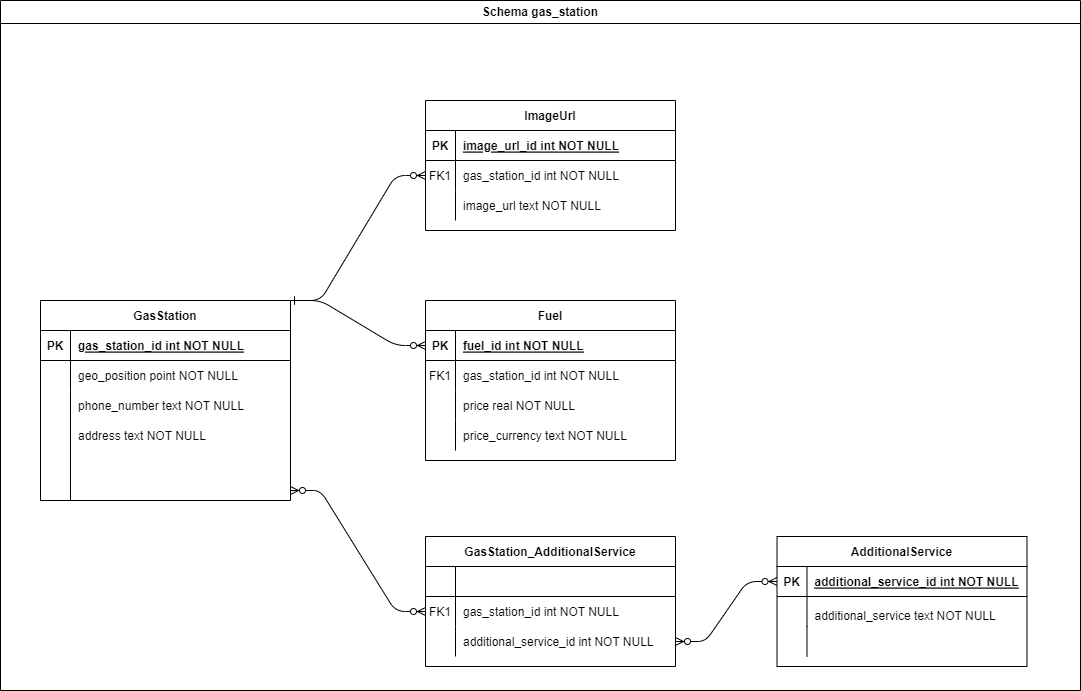

The diagram above was exported from draw.io. Its source (the exported page's mxGraphModel, read from the mxfile embedded in the PNG):
<mxGraphModel dx="910" dy="1587" grid="1" gridSize="10" guides="1" tooltips="1" connect="1" arrows="1" fold="1" page="1" pageScale="1" pageWidth="850" pageHeight="1100" background="#ffffff" math="0" shadow="0" extFonts="Permanent Marker^https://fonts.googleapis.com/css?family=Permanent+Marker">
  <root>
    <mxCell id="0" />
    <mxCell id="1" parent="0" />
    <mxCell id="T69Y-6VNRE7Yw_kyt_R7-8" value="phone_number text NOT NULL" style="shape=partialRectangle;overflow=hidden;connectable=0;fillColor=none;top=0;left=0;bottom=0;right=0;align=left;spacingLeft=6;" parent="1" vertex="1">
      <mxGeometry x="70" y="210" width="220" height="30" as="geometry">
        <mxRectangle width="220" height="30" as="alternateBounds" />
      </mxGeometry>
    </mxCell>
    <mxCell id="C-vyLk0tnHw3VtMMgP7b-1" value="" style="edgeStyle=entityRelationEdgeStyle;endArrow=ERzeroToMany;startArrow=ERone;endFill=1;startFill=0;exitX=1;exitY=0;exitDx=0;exitDy=0;" parent="1" source="C-vyLk0tnHw3VtMMgP7b-23" target="C-vyLk0tnHw3VtMMgP7b-6" edge="1">
      <mxGeometry width="100" height="100" relative="1" as="geometry">
        <mxPoint x="340" y="720" as="sourcePoint" />
        <mxPoint x="440" y="620" as="targetPoint" />
      </mxGeometry>
    </mxCell>
    <mxCell id="C-vyLk0tnHw3VtMMgP7b-2" value="ImageUrl" style="shape=table;startSize=30;container=1;collapsible=1;childLayout=tableLayout;fixedRows=1;rowLines=0;fontStyle=1;align=center;resizeLast=1;" parent="1" vertex="1">
      <mxGeometry x="425" y="-80" width="250" height="130" as="geometry" />
    </mxCell>
    <mxCell id="C-vyLk0tnHw3VtMMgP7b-3" value="" style="shape=partialRectangle;collapsible=0;dropTarget=0;pointerEvents=0;fillColor=none;points=[[0,0.5],[1,0.5]];portConstraint=eastwest;top=0;left=0;right=0;bottom=1;" parent="C-vyLk0tnHw3VtMMgP7b-2" vertex="1">
      <mxGeometry y="30" width="250" height="30" as="geometry" />
    </mxCell>
    <mxCell id="C-vyLk0tnHw3VtMMgP7b-4" value="PK" style="shape=partialRectangle;overflow=hidden;connectable=0;fillColor=none;top=0;left=0;bottom=0;right=0;fontStyle=1;" parent="C-vyLk0tnHw3VtMMgP7b-3" vertex="1">
      <mxGeometry width="30" height="30" as="geometry">
        <mxRectangle width="30" height="30" as="alternateBounds" />
      </mxGeometry>
    </mxCell>
    <mxCell id="C-vyLk0tnHw3VtMMgP7b-5" value="image_url_id int NOT NULL " style="shape=partialRectangle;overflow=hidden;connectable=0;fillColor=none;top=0;left=0;bottom=0;right=0;align=left;spacingLeft=6;fontStyle=5;" parent="C-vyLk0tnHw3VtMMgP7b-3" vertex="1">
      <mxGeometry x="30" width="220" height="30" as="geometry">
        <mxRectangle width="220" height="30" as="alternateBounds" />
      </mxGeometry>
    </mxCell>
    <mxCell id="C-vyLk0tnHw3VtMMgP7b-6" value="" style="shape=partialRectangle;collapsible=0;dropTarget=0;pointerEvents=0;fillColor=none;points=[[0,0.5],[1,0.5]];portConstraint=eastwest;top=0;left=0;right=0;bottom=0;" parent="C-vyLk0tnHw3VtMMgP7b-2" vertex="1">
      <mxGeometry y="60" width="250" height="30" as="geometry" />
    </mxCell>
    <mxCell id="C-vyLk0tnHw3VtMMgP7b-7" value="FK1" style="shape=partialRectangle;overflow=hidden;connectable=0;fillColor=none;top=0;left=0;bottom=0;right=0;" parent="C-vyLk0tnHw3VtMMgP7b-6" vertex="1">
      <mxGeometry width="30" height="30" as="geometry">
        <mxRectangle width="30" height="30" as="alternateBounds" />
      </mxGeometry>
    </mxCell>
    <mxCell id="C-vyLk0tnHw3VtMMgP7b-8" value="gas_station_id int NOT NULL" style="shape=partialRectangle;overflow=hidden;connectable=0;fillColor=none;top=0;left=0;bottom=0;right=0;align=left;spacingLeft=6;" parent="C-vyLk0tnHw3VtMMgP7b-6" vertex="1">
      <mxGeometry x="30" width="220" height="30" as="geometry">
        <mxRectangle width="220" height="30" as="alternateBounds" />
      </mxGeometry>
    </mxCell>
    <mxCell id="C-vyLk0tnHw3VtMMgP7b-9" value="" style="shape=partialRectangle;collapsible=0;dropTarget=0;pointerEvents=0;fillColor=none;points=[[0,0.5],[1,0.5]];portConstraint=eastwest;top=0;left=0;right=0;bottom=0;" parent="C-vyLk0tnHw3VtMMgP7b-2" vertex="1">
      <mxGeometry y="90" width="250" height="30" as="geometry" />
    </mxCell>
    <mxCell id="C-vyLk0tnHw3VtMMgP7b-10" value="" style="shape=partialRectangle;overflow=hidden;connectable=0;fillColor=none;top=0;left=0;bottom=0;right=0;" parent="C-vyLk0tnHw3VtMMgP7b-9" vertex="1">
      <mxGeometry width="30" height="30" as="geometry">
        <mxRectangle width="30" height="30" as="alternateBounds" />
      </mxGeometry>
    </mxCell>
    <mxCell id="C-vyLk0tnHw3VtMMgP7b-11" value="image_url text NOT NULL" style="shape=partialRectangle;overflow=hidden;connectable=0;fillColor=none;top=0;left=0;bottom=0;right=0;align=left;spacingLeft=6;" parent="C-vyLk0tnHw3VtMMgP7b-9" vertex="1">
      <mxGeometry x="30" width="220" height="30" as="geometry">
        <mxRectangle width="220" height="30" as="alternateBounds" />
      </mxGeometry>
    </mxCell>
    <mxCell id="C-vyLk0tnHw3VtMMgP7b-23" value="GasStation" style="shape=table;startSize=30;container=1;collapsible=1;childLayout=tableLayout;fixedRows=1;rowLines=0;fontStyle=1;align=center;resizeLast=1;" parent="1" vertex="1">
      <mxGeometry x="40" y="120" width="250" height="200" as="geometry" />
    </mxCell>
    <mxCell id="C-vyLk0tnHw3VtMMgP7b-24" value="" style="shape=partialRectangle;collapsible=0;dropTarget=0;pointerEvents=0;fillColor=none;points=[[0,0.5],[1,0.5]];portConstraint=eastwest;top=0;left=0;right=0;bottom=1;" parent="C-vyLk0tnHw3VtMMgP7b-23" vertex="1">
      <mxGeometry y="30" width="250" height="30" as="geometry" />
    </mxCell>
    <mxCell id="C-vyLk0tnHw3VtMMgP7b-25" value="PK" style="shape=partialRectangle;overflow=hidden;connectable=0;fillColor=none;top=0;left=0;bottom=0;right=0;fontStyle=1;" parent="C-vyLk0tnHw3VtMMgP7b-24" vertex="1">
      <mxGeometry width="30" height="30" as="geometry">
        <mxRectangle width="30" height="30" as="alternateBounds" />
      </mxGeometry>
    </mxCell>
    <mxCell id="C-vyLk0tnHw3VtMMgP7b-26" value="gas_station_id int NOT NULL " style="shape=partialRectangle;overflow=hidden;connectable=0;fillColor=none;top=0;left=0;bottom=0;right=0;align=left;spacingLeft=6;fontStyle=5;" parent="C-vyLk0tnHw3VtMMgP7b-24" vertex="1">
      <mxGeometry x="30" width="220" height="30" as="geometry">
        <mxRectangle width="220" height="30" as="alternateBounds" />
      </mxGeometry>
    </mxCell>
    <mxCell id="C-vyLk0tnHw3VtMMgP7b-27" value="" style="shape=partialRectangle;collapsible=0;dropTarget=0;pointerEvents=0;fillColor=none;points=[[0,0.5],[1,0.5]];portConstraint=eastwest;top=0;left=0;right=0;bottom=0;" parent="C-vyLk0tnHw3VtMMgP7b-23" vertex="1">
      <mxGeometry y="60" width="250" height="30" as="geometry" />
    </mxCell>
    <mxCell id="C-vyLk0tnHw3VtMMgP7b-28" value="" style="shape=partialRectangle;overflow=hidden;connectable=0;fillColor=none;top=0;left=0;bottom=0;right=0;" parent="C-vyLk0tnHw3VtMMgP7b-27" vertex="1">
      <mxGeometry width="30" height="30" as="geometry">
        <mxRectangle width="30" height="30" as="alternateBounds" />
      </mxGeometry>
    </mxCell>
    <mxCell id="C-vyLk0tnHw3VtMMgP7b-29" value="geo_position point NOT NULL" style="shape=partialRectangle;overflow=hidden;connectable=0;fillColor=none;top=0;left=0;bottom=0;right=0;align=left;spacingLeft=6;" parent="C-vyLk0tnHw3VtMMgP7b-27" vertex="1">
      <mxGeometry x="30" width="220" height="30" as="geometry">
        <mxRectangle width="220" height="30" as="alternateBounds" />
      </mxGeometry>
    </mxCell>
    <mxCell id="T69Y-6VNRE7Yw_kyt_R7-7" value="" style="shape=partialRectangle;overflow=hidden;connectable=0;fillColor=none;top=0;left=0;bottom=0;right=0;" parent="1" vertex="1">
      <mxGeometry x="40" y="210" width="30" height="30" as="geometry">
        <mxRectangle width="30" height="30" as="alternateBounds" />
      </mxGeometry>
    </mxCell>
    <mxCell id="T69Y-6VNRE7Yw_kyt_R7-9" value="" style="endArrow=none;html=1;rounded=0;" parent="1" edge="1">
      <mxGeometry width="50" height="50" relative="1" as="geometry">
        <mxPoint x="70" y="210" as="sourcePoint" />
        <mxPoint x="70" y="320" as="targetPoint" />
      </mxGeometry>
    </mxCell>
    <mxCell id="T69Y-6VNRE7Yw_kyt_R7-10" value="address text NOT NULL" style="shape=partialRectangle;overflow=hidden;connectable=0;fillColor=none;top=0;left=0;bottom=0;right=0;align=left;spacingLeft=6;" parent="1" vertex="1">
      <mxGeometry x="70" y="240" width="220" height="30" as="geometry">
        <mxRectangle width="220" height="30" as="alternateBounds" />
      </mxGeometry>
    </mxCell>
    <mxCell id="T69Y-6VNRE7Yw_kyt_R7-40" value="Schema gas_station" style="swimlane;whiteSpace=wrap;html=1;" parent="1" vertex="1">
      <mxGeometry y="-180" width="1080" height="690" as="geometry" />
    </mxCell>
    <mxCell id="MYdJX3xW-nt86ZEnoZcA-1" value="AdditionalService" style="shape=table;startSize=30;container=1;collapsible=1;childLayout=tableLayout;fixedRows=1;rowLines=0;fontStyle=1;align=center;resizeLast=1;" vertex="1" parent="T69Y-6VNRE7Yw_kyt_R7-40">
      <mxGeometry x="776.5" y="536" width="250" height="130" as="geometry" />
    </mxCell>
    <mxCell id="MYdJX3xW-nt86ZEnoZcA-2" value="" style="shape=partialRectangle;collapsible=0;dropTarget=0;pointerEvents=0;fillColor=none;points=[[0,0.5],[1,0.5]];portConstraint=eastwest;top=0;left=0;right=0;bottom=1;" vertex="1" parent="MYdJX3xW-nt86ZEnoZcA-1">
      <mxGeometry y="30" width="250" height="30" as="geometry" />
    </mxCell>
    <mxCell id="MYdJX3xW-nt86ZEnoZcA-3" value="PK" style="shape=partialRectangle;overflow=hidden;connectable=0;fillColor=none;top=0;left=0;bottom=0;right=0;fontStyle=1;" vertex="1" parent="MYdJX3xW-nt86ZEnoZcA-2">
      <mxGeometry width="30" height="30" as="geometry">
        <mxRectangle width="30" height="30" as="alternateBounds" />
      </mxGeometry>
    </mxCell>
    <mxCell id="MYdJX3xW-nt86ZEnoZcA-4" value="additional_service_id int NOT NULL " style="shape=partialRectangle;overflow=hidden;connectable=0;fillColor=none;top=0;left=0;bottom=0;right=0;align=left;spacingLeft=6;fontStyle=5;" vertex="1" parent="MYdJX3xW-nt86ZEnoZcA-2">
      <mxGeometry x="30" width="220" height="30" as="geometry">
        <mxRectangle width="220" height="30" as="alternateBounds" />
      </mxGeometry>
    </mxCell>
    <mxCell id="MYdJX3xW-nt86ZEnoZcA-5" value="" style="shape=partialRectangle;collapsible=0;dropTarget=0;pointerEvents=0;fillColor=none;points=[[0,0.5],[1,0.5]];portConstraint=eastwest;top=0;left=0;right=0;bottom=0;" vertex="1" parent="MYdJX3xW-nt86ZEnoZcA-1">
      <mxGeometry y="60" width="250" height="30" as="geometry" />
    </mxCell>
    <mxCell id="MYdJX3xW-nt86ZEnoZcA-6" value="" style="shape=partialRectangle;overflow=hidden;connectable=0;fillColor=none;top=0;left=0;bottom=0;right=0;" vertex="1" parent="MYdJX3xW-nt86ZEnoZcA-5">
      <mxGeometry width="30" height="30" as="geometry">
        <mxRectangle width="30" height="30" as="alternateBounds" />
      </mxGeometry>
    </mxCell>
    <mxCell id="MYdJX3xW-nt86ZEnoZcA-7" value="" style="shape=partialRectangle;overflow=hidden;connectable=0;fillColor=none;top=0;left=0;bottom=0;right=0;align=left;spacingLeft=6;" vertex="1" parent="MYdJX3xW-nt86ZEnoZcA-5">
      <mxGeometry x="30" width="220" height="30" as="geometry">
        <mxRectangle width="220" height="30" as="alternateBounds" />
      </mxGeometry>
    </mxCell>
    <mxCell id="MYdJX3xW-nt86ZEnoZcA-8" value="" style="shape=partialRectangle;collapsible=0;dropTarget=0;pointerEvents=0;fillColor=none;points=[[0,0.5],[1,0.5]];portConstraint=eastwest;top=0;left=0;right=0;bottom=0;" vertex="1" parent="MYdJX3xW-nt86ZEnoZcA-1">
      <mxGeometry y="90" width="250" height="30" as="geometry" />
    </mxCell>
    <mxCell id="MYdJX3xW-nt86ZEnoZcA-9" value="" style="shape=partialRectangle;overflow=hidden;connectable=0;fillColor=none;top=0;left=0;bottom=0;right=0;" vertex="1" parent="MYdJX3xW-nt86ZEnoZcA-8">
      <mxGeometry width="30" height="30" as="geometry">
        <mxRectangle width="30" height="30" as="alternateBounds" />
      </mxGeometry>
    </mxCell>
    <mxCell id="MYdJX3xW-nt86ZEnoZcA-10" value="" style="shape=partialRectangle;overflow=hidden;connectable=0;fillColor=none;top=0;left=0;bottom=0;right=0;align=left;spacingLeft=6;" vertex="1" parent="MYdJX3xW-nt86ZEnoZcA-8">
      <mxGeometry x="30" width="220" height="30" as="geometry">
        <mxRectangle width="220" height="30" as="alternateBounds" />
      </mxGeometry>
    </mxCell>
    <mxCell id="MYdJX3xW-nt86ZEnoZcA-11" value="GasStation_AdditionalService" style="shape=table;startSize=30;container=1;collapsible=1;childLayout=tableLayout;fixedRows=1;rowLines=0;fontStyle=1;align=center;resizeLast=1;" vertex="1" parent="T69Y-6VNRE7Yw_kyt_R7-40">
      <mxGeometry x="425" y="536" width="250" height="130" as="geometry" />
    </mxCell>
    <mxCell id="MYdJX3xW-nt86ZEnoZcA-12" value="" style="shape=partialRectangle;collapsible=0;dropTarget=0;pointerEvents=0;fillColor=none;points=[[0,0.5],[1,0.5]];portConstraint=eastwest;top=0;left=0;right=0;bottom=1;" vertex="1" parent="MYdJX3xW-nt86ZEnoZcA-11">
      <mxGeometry y="30" width="250" height="30" as="geometry" />
    </mxCell>
    <mxCell id="MYdJX3xW-nt86ZEnoZcA-13" value="" style="shape=partialRectangle;overflow=hidden;connectable=0;fillColor=none;top=0;left=0;bottom=0;right=0;fontStyle=1;" vertex="1" parent="MYdJX3xW-nt86ZEnoZcA-12">
      <mxGeometry width="30" height="30" as="geometry">
        <mxRectangle width="30" height="30" as="alternateBounds" />
      </mxGeometry>
    </mxCell>
    <mxCell id="MYdJX3xW-nt86ZEnoZcA-14" value="" style="shape=partialRectangle;overflow=hidden;connectable=0;fillColor=none;top=0;left=0;bottom=0;right=0;align=left;spacingLeft=6;fontStyle=5;" vertex="1" parent="MYdJX3xW-nt86ZEnoZcA-12">
      <mxGeometry x="30" width="220" height="30" as="geometry">
        <mxRectangle width="220" height="30" as="alternateBounds" />
      </mxGeometry>
    </mxCell>
    <mxCell id="MYdJX3xW-nt86ZEnoZcA-15" value="" style="shape=partialRectangle;collapsible=0;dropTarget=0;pointerEvents=0;fillColor=none;points=[[0,0.5],[1,0.5]];portConstraint=eastwest;top=0;left=0;right=0;bottom=0;" vertex="1" parent="MYdJX3xW-nt86ZEnoZcA-11">
      <mxGeometry y="60" width="250" height="30" as="geometry" />
    </mxCell>
    <mxCell id="MYdJX3xW-nt86ZEnoZcA-16" value="FK1" style="shape=partialRectangle;overflow=hidden;connectable=0;fillColor=none;top=0;left=0;bottom=0;right=0;" vertex="1" parent="MYdJX3xW-nt86ZEnoZcA-15">
      <mxGeometry width="30" height="30" as="geometry">
        <mxRectangle width="30" height="30" as="alternateBounds" />
      </mxGeometry>
    </mxCell>
    <mxCell id="MYdJX3xW-nt86ZEnoZcA-17" value="gas_station_id int NOT NULL" style="shape=partialRectangle;overflow=hidden;connectable=0;fillColor=none;top=0;left=0;bottom=0;right=0;align=left;spacingLeft=6;" vertex="1" parent="MYdJX3xW-nt86ZEnoZcA-15">
      <mxGeometry x="30" width="220" height="30" as="geometry">
        <mxRectangle width="220" height="30" as="alternateBounds" />
      </mxGeometry>
    </mxCell>
    <mxCell id="MYdJX3xW-nt86ZEnoZcA-18" value="" style="shape=partialRectangle;collapsible=0;dropTarget=0;pointerEvents=0;fillColor=none;points=[[0,0.5],[1,0.5]];portConstraint=eastwest;top=0;left=0;right=0;bottom=0;" vertex="1" parent="MYdJX3xW-nt86ZEnoZcA-11">
      <mxGeometry y="90" width="250" height="30" as="geometry" />
    </mxCell>
    <mxCell id="MYdJX3xW-nt86ZEnoZcA-19" value="" style="shape=partialRectangle;overflow=hidden;connectable=0;fillColor=none;top=0;left=0;bottom=0;right=0;" vertex="1" parent="MYdJX3xW-nt86ZEnoZcA-18">
      <mxGeometry width="30" height="30" as="geometry">
        <mxRectangle width="30" height="30" as="alternateBounds" />
      </mxGeometry>
    </mxCell>
    <mxCell id="MYdJX3xW-nt86ZEnoZcA-20" value="additional_service_id int NOT NULL" style="shape=partialRectangle;overflow=hidden;connectable=0;fillColor=none;top=0;left=0;bottom=0;right=0;align=left;spacingLeft=6;" vertex="1" parent="MYdJX3xW-nt86ZEnoZcA-18">
      <mxGeometry x="30" width="220" height="30" as="geometry">
        <mxRectangle width="220" height="30" as="alternateBounds" />
      </mxGeometry>
    </mxCell>
    <mxCell id="MYdJX3xW-nt86ZEnoZcA-21" value="" style="edgeStyle=entityRelationEdgeStyle;endArrow=ERzeroToMany;startArrow=ERzeroToMany;endFill=1;startFill=0;entryX=0;entryY=0.5;entryDx=0;entryDy=0;exitX=1;exitY=0.5;exitDx=0;exitDy=0;" edge="1" parent="T69Y-6VNRE7Yw_kyt_R7-40" source="MYdJX3xW-nt86ZEnoZcA-18" target="MYdJX3xW-nt86ZEnoZcA-2">
      <mxGeometry width="100" height="100" relative="1" as="geometry">
        <mxPoint x="685" y="837" as="sourcePoint" />
        <mxPoint x="787" y="807" as="targetPoint" />
      </mxGeometry>
    </mxCell>
    <mxCell id="MYdJX3xW-nt86ZEnoZcA-24" value="additional_service text NOT NULL" style="shape=partialRectangle;overflow=hidden;connectable=0;fillColor=none;top=0;left=0;bottom=0;right=0;align=left;spacingLeft=6;" vertex="1" parent="T69Y-6VNRE7Yw_kyt_R7-40">
      <mxGeometry x="806.5" y="600" width="220" height="30" as="geometry">
        <mxRectangle width="220" height="30" as="alternateBounds" />
      </mxGeometry>
    </mxCell>
    <mxCell id="MYdJX3xW-nt86ZEnoZcA-30" value="Fuel" style="shape=table;startSize=30;container=1;collapsible=1;childLayout=tableLayout;fixedRows=1;rowLines=0;fontStyle=1;align=center;resizeLast=1;" vertex="1" parent="T69Y-6VNRE7Yw_kyt_R7-40">
      <mxGeometry x="425" y="300" width="250" height="160" as="geometry" />
    </mxCell>
    <mxCell id="MYdJX3xW-nt86ZEnoZcA-31" value="" style="shape=partialRectangle;collapsible=0;dropTarget=0;pointerEvents=0;fillColor=none;points=[[0,0.5],[1,0.5]];portConstraint=eastwest;top=0;left=0;right=0;bottom=1;" vertex="1" parent="MYdJX3xW-nt86ZEnoZcA-30">
      <mxGeometry y="30" width="250" height="30" as="geometry" />
    </mxCell>
    <mxCell id="MYdJX3xW-nt86ZEnoZcA-32" value="PK" style="shape=partialRectangle;overflow=hidden;connectable=0;fillColor=none;top=0;left=0;bottom=0;right=0;fontStyle=1;" vertex="1" parent="MYdJX3xW-nt86ZEnoZcA-31">
      <mxGeometry width="30" height="30" as="geometry">
        <mxRectangle width="30" height="30" as="alternateBounds" />
      </mxGeometry>
    </mxCell>
    <mxCell id="MYdJX3xW-nt86ZEnoZcA-33" value="fuel_id int NOT NULL " style="shape=partialRectangle;overflow=hidden;connectable=0;fillColor=none;top=0;left=0;bottom=0;right=0;align=left;spacingLeft=6;fontStyle=5;" vertex="1" parent="MYdJX3xW-nt86ZEnoZcA-31">
      <mxGeometry x="30" width="220" height="30" as="geometry">
        <mxRectangle width="220" height="30" as="alternateBounds" />
      </mxGeometry>
    </mxCell>
    <mxCell id="MYdJX3xW-nt86ZEnoZcA-34" value="" style="shape=partialRectangle;collapsible=0;dropTarget=0;pointerEvents=0;fillColor=none;points=[[0,0.5],[1,0.5]];portConstraint=eastwest;top=0;left=0;right=0;bottom=0;" vertex="1" parent="MYdJX3xW-nt86ZEnoZcA-30">
      <mxGeometry y="60" width="250" height="30" as="geometry" />
    </mxCell>
    <mxCell id="MYdJX3xW-nt86ZEnoZcA-35" value="FK1" style="shape=partialRectangle;overflow=hidden;connectable=0;fillColor=none;top=0;left=0;bottom=0;right=0;" vertex="1" parent="MYdJX3xW-nt86ZEnoZcA-34">
      <mxGeometry width="30" height="30" as="geometry">
        <mxRectangle width="30" height="30" as="alternateBounds" />
      </mxGeometry>
    </mxCell>
    <mxCell id="MYdJX3xW-nt86ZEnoZcA-36" value="gas_station_id int NOT NULL" style="shape=partialRectangle;overflow=hidden;connectable=0;fillColor=none;top=0;left=0;bottom=0;right=0;align=left;spacingLeft=6;" vertex="1" parent="MYdJX3xW-nt86ZEnoZcA-34">
      <mxGeometry x="30" width="220" height="30" as="geometry">
        <mxRectangle width="220" height="30" as="alternateBounds" />
      </mxGeometry>
    </mxCell>
    <mxCell id="MYdJX3xW-nt86ZEnoZcA-37" value="" style="shape=partialRectangle;collapsible=0;dropTarget=0;pointerEvents=0;fillColor=none;points=[[0,0.5],[1,0.5]];portConstraint=eastwest;top=0;left=0;right=0;bottom=0;" vertex="1" parent="MYdJX3xW-nt86ZEnoZcA-30">
      <mxGeometry y="90" width="250" height="30" as="geometry" />
    </mxCell>
    <mxCell id="MYdJX3xW-nt86ZEnoZcA-38" value="" style="shape=partialRectangle;overflow=hidden;connectable=0;fillColor=none;top=0;left=0;bottom=0;right=0;" vertex="1" parent="MYdJX3xW-nt86ZEnoZcA-37">
      <mxGeometry width="30" height="30" as="geometry">
        <mxRectangle width="30" height="30" as="alternateBounds" />
      </mxGeometry>
    </mxCell>
    <mxCell id="MYdJX3xW-nt86ZEnoZcA-39" value="price real NOT NULL" style="shape=partialRectangle;overflow=hidden;connectable=0;fillColor=none;top=0;left=0;bottom=0;right=0;align=left;spacingLeft=6;" vertex="1" parent="MYdJX3xW-nt86ZEnoZcA-37">
      <mxGeometry x="30" width="220" height="30" as="geometry">
        <mxRectangle width="220" height="30" as="alternateBounds" />
      </mxGeometry>
    </mxCell>
    <mxCell id="MYdJX3xW-nt86ZEnoZcA-40" style="shape=partialRectangle;collapsible=0;dropTarget=0;pointerEvents=0;fillColor=none;points=[[0,0.5],[1,0.5]];portConstraint=eastwest;top=0;left=0;right=0;bottom=0;" vertex="1" parent="MYdJX3xW-nt86ZEnoZcA-30">
      <mxGeometry y="120" width="250" height="30" as="geometry" />
    </mxCell>
    <mxCell id="MYdJX3xW-nt86ZEnoZcA-41" style="shape=partialRectangle;overflow=hidden;connectable=0;fillColor=none;top=0;left=0;bottom=0;right=0;" vertex="1" parent="MYdJX3xW-nt86ZEnoZcA-40">
      <mxGeometry width="30" height="30" as="geometry">
        <mxRectangle width="30" height="30" as="alternateBounds" />
      </mxGeometry>
    </mxCell>
    <mxCell id="MYdJX3xW-nt86ZEnoZcA-42" value="price_currency text NOT NULL" style="shape=partialRectangle;overflow=hidden;connectable=0;fillColor=none;top=0;left=0;bottom=0;right=0;align=left;spacingLeft=6;" vertex="1" parent="MYdJX3xW-nt86ZEnoZcA-40">
      <mxGeometry x="30" width="220" height="30" as="geometry">
        <mxRectangle width="220" height="30" as="alternateBounds" />
      </mxGeometry>
    </mxCell>
    <mxCell id="MYdJX3xW-nt86ZEnoZcA-22" value="" style="edgeStyle=entityRelationEdgeStyle;endArrow=ERzeroToMany;startArrow=ERzeroToMany;endFill=1;startFill=0;entryX=0;entryY=0.5;entryDx=0;entryDy=0;" edge="1" parent="1" target="MYdJX3xW-nt86ZEnoZcA-15">
      <mxGeometry width="100" height="100" relative="1" as="geometry">
        <mxPoint x="290" y="310" as="sourcePoint" />
        <mxPoint x="787" y="193" as="targetPoint" />
      </mxGeometry>
    </mxCell>
    <mxCell id="MYdJX3xW-nt86ZEnoZcA-25" value="" style="edgeStyle=entityRelationEdgeStyle;endArrow=ERzeroToMany;startArrow=ERone;endFill=1;startFill=0;entryX=0;entryY=0.5;entryDx=0;entryDy=0;" edge="1" parent="1">
      <mxGeometry width="100" height="100" relative="1" as="geometry">
        <mxPoint x="290" y="120" as="sourcePoint" />
        <mxPoint x="425" y="165" as="targetPoint" />
      </mxGeometry>
    </mxCell>
  </root>
</mxGraphModel>